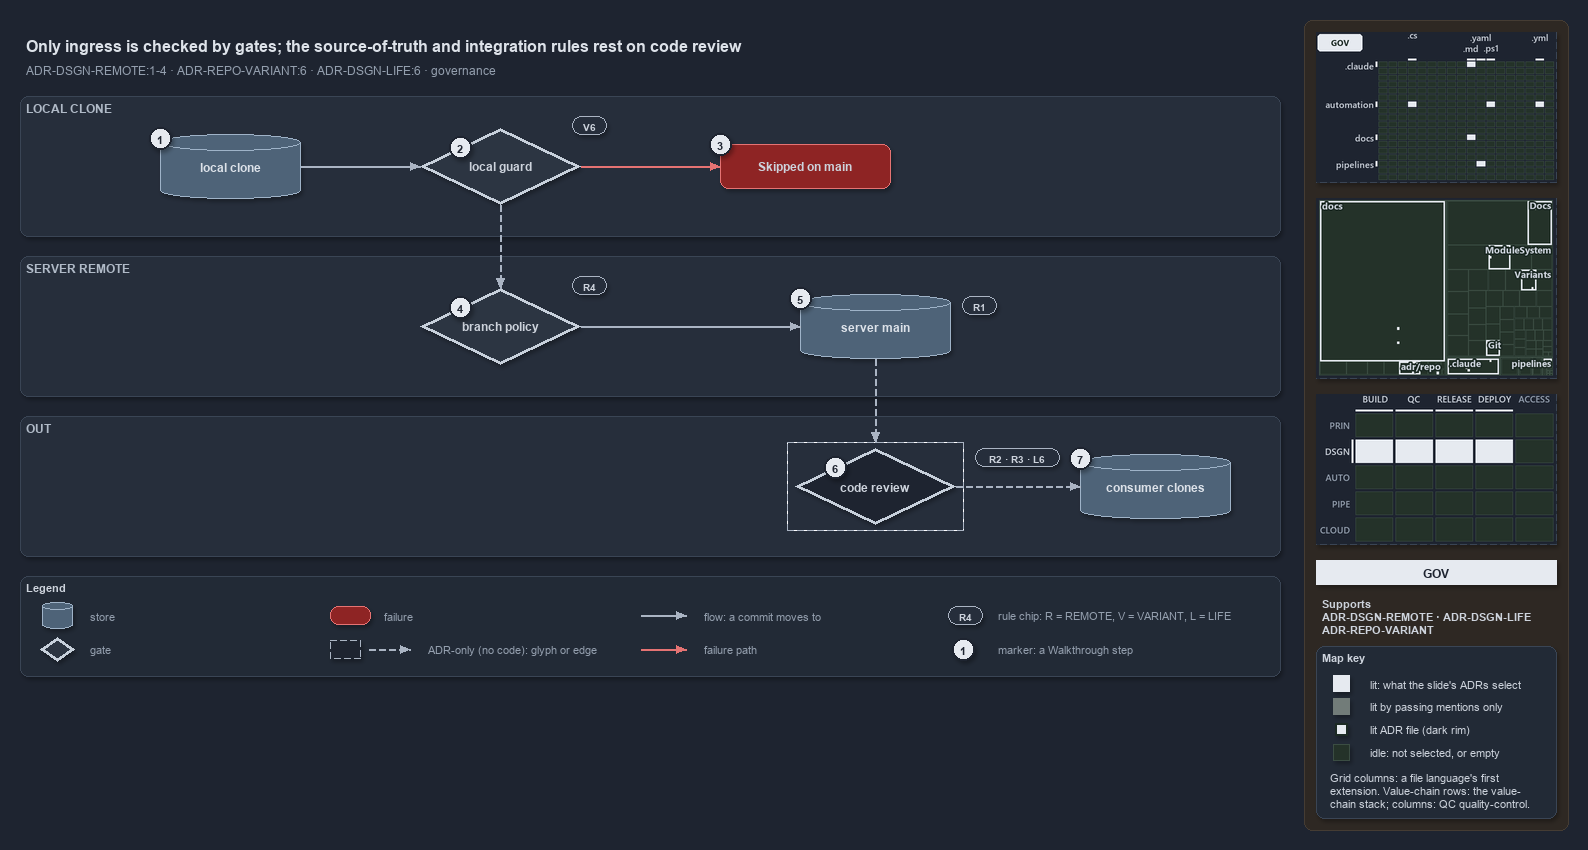

The diagram above was exported from draw.io. Its source (the exported page's mxGraphModel, read from the mxfile embedded in the PNG):
<mxGraphModel dx="1024" dy="768" grid="0" gridSize="10" guides="1" tooltips="1" connect="1" arrows="1" fold="1" page="1" pageScale="1" pageWidth="1572" pageHeight="680" background="#1E2430" math="0" shadow="1">
  <root>
    <mxCell id="0" />
    <mxCell id="1" parent="0" />
    <mxCell id="sidebar-bg" value="" style="rounded=1;arcSize=2;html=1;fillColor=#2E2823;strokeColor=#453C33;shadow=0;" vertex="1" parent="1">
      <mxGeometry x="1304" y="4" width="264" height="810" as="geometry" />
    </mxCell>
    <mxCell id="title" value="Only ingress is checked by gates; the source-of-truth and integration rules rest on code review" style="text;html=1;align=left;verticalAlign=middle;fontSize=16;fontStyle=1;fontColor=#DDE2E9;" vertex="1" parent="1">
      <mxGeometry x="20" y="14" width="1260" height="30" as="geometry" />
    </mxCell>
    <mxCell id="subtitle" value="ADR-DSGN-REMOTE:1-4 &amp;#183; ADR-REPO-VARIANT:6 &amp;#183; ADR-DSGN-LIFE:6 &amp;#183; governance" style="text;html=1;align=left;verticalAlign=middle;fontSize=12;fontColor=#949FAE;" vertex="1" parent="1">
      <mxGeometry x="20" y="44" width="1240" height="20" as="geometry" />
    </mxCell>
    <mxCell id="band-local" value="LOCAL CLONE" style="rounded=1;html=1;arcSize=3;fillColor=#262E3B;strokeColor=#3A4555;verticalAlign=top;align=left;spacingLeft=8;fontStyle=1;fontSize=12;fontColor=#B0BAC7;" vertex="1" parent="1">
      <mxGeometry x="20" y="80" width="1260" height="140" as="geometry" />
    </mxCell>
    <mxCell id="band-server" value="SERVER REMOTE" style="rounded=1;html=1;arcSize=3;fillColor=#262E3B;strokeColor=#3A4555;verticalAlign=top;align=left;spacingLeft=8;fontStyle=1;fontSize=12;fontColor=#B0BAC7;" vertex="1" parent="1">
      <mxGeometry x="20" y="240" width="1260" height="140" as="geometry" />
    </mxCell>
    <mxCell id="band-out" value="OUT" style="rounded=1;html=1;arcSize=3;fillColor=#262E3B;strokeColor=#3A4555;verticalAlign=top;align=left;spacingLeft=8;fontStyle=1;fontSize=12;fontColor=#B0BAC7;" vertex="1" parent="1">
      <mxGeometry x="20" y="400" width="1260" height="140" as="geometry" />
    </mxCell>
    <mxCell id="clone" value="&lt;b&gt;local clone&lt;/b&gt;" style="shape=cylinder3;boundedLbl=1;backgroundOutline=1;size=8;whiteSpace=wrap;html=1;fillColor=#4E6378;strokeColor=#9FB3C8;fontSize=12;fontColor=#DDE2E9;" vertex="1" parent="1">
      <mxGeometry x="160" y="118" width="140" height="64" as="geometry" />
    </mxCell>
    <mxCell id="guard" value="&lt;b&gt;local guard&lt;/b&gt;" style="rhombus;whiteSpace=wrap;html=1;fillColor=#2C3542;strokeColor=#C7D0DB;strokeWidth=3;fontSize=12;fontColor=#CDD3DC;" vertex="1" parent="1">
      <mxGeometry x="420" y="112" width="160" height="76" as="geometry" />
    </mxCell>
    <mxCell id="skipped" value="&lt;b&gt;Skipped on main&lt;/b&gt;" style="rounded=1;whiteSpace=wrap;html=1;arcSize=20;fillColor=#8E2424;strokeColor=#E57373;fontSize=12;" vertex="1" parent="1">
      <mxGeometry x="720" y="128" width="170" height="44" as="geometry" />
    </mxCell>
    <mxCell id="policy" value="&lt;b&gt;branch policy&lt;/b&gt;" style="rhombus;whiteSpace=wrap;html=1;fillColor=#2C3542;strokeColor=#C7D0DB;strokeWidth=3;fontSize=12;fontColor=#CDD3DC;" vertex="1" parent="1">
      <mxGeometry x="420" y="272" width="160" height="76" as="geometry" />
    </mxCell>
    <mxCell id="main" value="&lt;b&gt;server main&lt;/b&gt;" style="shape=cylinder3;boundedLbl=1;backgroundOutline=1;size=8;whiteSpace=wrap;html=1;fillColor=#4E6378;strokeColor=#9FB3C8;fontSize=12;fontColor=#DDE2E9;" vertex="1" parent="1">
      <mxGeometry x="800" y="278" width="150" height="64" as="geometry" />
    </mxCell>
    <mxCell id="review" value="&lt;b&gt;code review&lt;/b&gt;" style="rhombus;whiteSpace=wrap;html=1;fillColor=#1E2430;strokeColor=#C7D0DB;strokeWidth=3;dashed=1;fontSize=12;fontColor=#CDD3DC;" vertex="1" parent="1">
      <mxGeometry x="795" y="432" width="160" height="76" as="geometry" />
    </mxCell>
    <mxCell id="frame-review" value="" style="rounded=0;html=1;fillColor=none;strokeColor=#AAB4C3;dashed=1;" vertex="1" parent="1">
      <mxGeometry x="787" y="426" width="176" height="88" as="geometry" />
    </mxCell>
    <mxCell id="consumers" value="&lt;b&gt;consumer clones&lt;/b&gt;" style="shape=cylinder3;boundedLbl=1;backgroundOutline=1;size=8;whiteSpace=wrap;html=1;fillColor=#4E6378;strokeColor=#9FB3C8;fontSize=12;fontColor=#DDE2E9;" vertex="1" parent="1">
      <mxGeometry x="1080" y="438" width="150" height="64" as="geometry" />
    </mxCell>
    <mxCell id="chip-guard" value="V6" style="rounded=1;arcSize=50;whiteSpace=wrap;html=1;fillColor=#262E3B;strokeColor=#AAB4C3;fontColor=#CDD3DC;fontStyle=1;fontSize=10.5;" vertex="1" parent="1">
      <mxGeometry x="572" y="100" width="34" height="18" as="geometry" />
    </mxCell>
    <mxCell id="chip-policy" value="R4" style="rounded=1;arcSize=50;whiteSpace=wrap;html=1;fillColor=#262E3B;strokeColor=#AAB4C3;fontColor=#CDD3DC;fontStyle=1;fontSize=10.5;" vertex="1" parent="1">
      <mxGeometry x="572" y="260" width="34" height="18" as="geometry" />
    </mxCell>
    <mxCell id="chip-main" value="R1" style="rounded=1;arcSize=50;whiteSpace=wrap;html=1;fillColor=#262E3B;strokeColor=#AAB4C3;fontColor=#CDD3DC;fontStyle=1;fontSize=10.5;" vertex="1" parent="1">
      <mxGeometry x="962" y="280" width="34" height="18" as="geometry" />
    </mxCell>
    <mxCell id="chip-review" value="R2 &amp;#183; R3 &amp;#183; L6" style="rounded=1;arcSize=50;whiteSpace=wrap;html=1;fillColor=#262E3B;strokeColor=#AAB4C3;fontColor=#CDD3DC;fontStyle=1;fontSize=10.5;" vertex="1" parent="1">
      <mxGeometry x="975" y="432" width="84" height="18" as="geometry" />
    </mxCell>
    <mxCell id="p-edge-clone-guard-a" value="" style="text;html=1;strokeColor=none;fillColor=none;" vertex="1" parent="1">
      <mxGeometry x="300" y="150" width="1" height="1" as="geometry" />
    </mxCell>
    <mxCell id="p-edge-clone-guard-b" value="" style="text;html=1;strokeColor=none;fillColor=none;" vertex="1" parent="1">
      <mxGeometry x="420" y="150" width="1" height="1" as="geometry" />
    </mxCell>
    <mxCell id="edge-clone-guard" value="" style="edgeStyle=orthogonalEdgeStyle;rounded=1;html=1;fontSize=10;endArrow=block;strokeColor=#AAB4C3;fontColor=#CDD3DC;shadow=0;" edge="1" parent="1" source="p-edge-clone-guard-a" target="p-edge-clone-guard-b">
      <mxGeometry relative="1" as="geometry" />
    </mxCell>
    <mxCell id="p-edge-guard-skipped-a" value="" style="text;html=1;strokeColor=none;fillColor=none;" vertex="1" parent="1">
      <mxGeometry x="580" y="150" width="1" height="1" as="geometry" />
    </mxCell>
    <mxCell id="p-edge-guard-skipped-b" value="" style="text;html=1;strokeColor=none;fillColor=none;" vertex="1" parent="1">
      <mxGeometry x="720" y="150" width="1" height="1" as="geometry" />
    </mxCell>
    <mxCell id="edge-guard-skipped" value="" style="edgeStyle=orthogonalEdgeStyle;rounded=1;html=1;fontSize=10;endArrow=block;strokeColor=#E57373;fontColor=#CDD3DC;shadow=0;" edge="1" parent="1" source="p-edge-guard-skipped-a" target="p-edge-guard-skipped-b">
      <mxGeometry relative="1" as="geometry" />
    </mxCell>
    <mxCell id="p-edge-guard-policy-a" value="" style="text;html=1;strokeColor=none;fillColor=none;" vertex="1" parent="1">
      <mxGeometry x="500" y="188" width="1" height="1" as="geometry" />
    </mxCell>
    <mxCell id="p-edge-guard-policy-b" value="" style="text;html=1;strokeColor=none;fillColor=none;" vertex="1" parent="1">
      <mxGeometry x="500" y="272" width="1" height="1" as="geometry" />
    </mxCell>
    <mxCell id="edge-guard-policy" value="" style="edgeStyle=orthogonalEdgeStyle;rounded=1;html=1;fontSize=10;endArrow=block;strokeColor=#AAB4C3;dashed=1;fontColor=#CDD3DC;shadow=0;" edge="1" parent="1" source="p-edge-guard-policy-a" target="p-edge-guard-policy-b">
      <mxGeometry relative="1" as="geometry" />
    </mxCell>
    <mxCell id="p-edge-policy-main-a" value="" style="text;html=1;strokeColor=none;fillColor=none;" vertex="1" parent="1">
      <mxGeometry x="580" y="310" width="1" height="1" as="geometry" />
    </mxCell>
    <mxCell id="p-edge-policy-main-b" value="" style="text;html=1;strokeColor=none;fillColor=none;" vertex="1" parent="1">
      <mxGeometry x="800" y="310" width="1" height="1" as="geometry" />
    </mxCell>
    <mxCell id="edge-policy-main" value="" style="edgeStyle=orthogonalEdgeStyle;rounded=1;html=1;fontSize=10;endArrow=block;strokeColor=#AAB4C3;fontColor=#CDD3DC;shadow=0;" edge="1" parent="1" source="p-edge-policy-main-a" target="p-edge-policy-main-b">
      <mxGeometry relative="1" as="geometry" />
    </mxCell>
    <mxCell id="p-edge-main-review-a" value="" style="text;html=1;strokeColor=none;fillColor=none;" vertex="1" parent="1">
      <mxGeometry x="875" y="342" width="1" height="1" as="geometry" />
    </mxCell>
    <mxCell id="p-edge-main-review-b" value="" style="text;html=1;strokeColor=none;fillColor=none;" vertex="1" parent="1">
      <mxGeometry x="875" y="426" width="1" height="1" as="geometry" />
    </mxCell>
    <mxCell id="edge-main-review" value="" style="edgeStyle=orthogonalEdgeStyle;rounded=1;html=1;fontSize=10;endArrow=block;strokeColor=#AAB4C3;dashed=1;fontColor=#CDD3DC;shadow=0;" edge="1" parent="1" source="p-edge-main-review-a" target="p-edge-main-review-b">
      <mxGeometry relative="1" as="geometry" />
    </mxCell>
    <mxCell id="p-edge-review-consumers-a" value="" style="text;html=1;strokeColor=none;fillColor=none;" vertex="1" parent="1">
      <mxGeometry x="955" y="470" width="1" height="1" as="geometry" />
    </mxCell>
    <mxCell id="p-edge-review-consumers-b" value="" style="text;html=1;strokeColor=none;fillColor=none;" vertex="1" parent="1">
      <mxGeometry x="1080" y="470" width="1" height="1" as="geometry" />
    </mxCell>
    <mxCell id="edge-review-consumers" value="" style="edgeStyle=orthogonalEdgeStyle;rounded=1;html=1;fontSize=10;endArrow=block;strokeColor=#AAB4C3;dashed=1;fontColor=#CDD3DC;shadow=0;" edge="1" parent="1" source="p-edge-review-consumers-a" target="p-edge-review-consumers-b">
      <mxGeometry relative="1" as="geometry" />
    </mxCell>
    <mxCell id="mark-1" value="1" style="ellipse;html=1;fillColor=#E6EAF0;strokeColor=#1E2430;strokeWidth=2;fontColor=#1E2430;fontStyle=1;fontSize=11;" vertex="1" parent="1">
      <mxGeometry x="149" y="111" width="22" height="22" as="geometry" />
    </mxCell>
    <mxCell id="mark-2" value="2" style="ellipse;html=1;fillColor=#E6EAF0;strokeColor=#1E2430;strokeWidth=2;fontColor=#1E2430;fontStyle=1;fontSize=11;" vertex="1" parent="1">
      <mxGeometry x="449.0" y="120.0" width="22" height="22" as="geometry" />
    </mxCell>
    <mxCell id="mark-3" value="3" style="ellipse;html=1;fillColor=#E6EAF0;strokeColor=#1E2430;strokeWidth=2;fontColor=#1E2430;fontStyle=1;fontSize=11;" vertex="1" parent="1">
      <mxGeometry x="709" y="117" width="22" height="22" as="geometry" />
    </mxCell>
    <mxCell id="mark-4" value="4" style="ellipse;html=1;fillColor=#E6EAF0;strokeColor=#1E2430;strokeWidth=2;fontColor=#1E2430;fontStyle=1;fontSize=11;" vertex="1" parent="1">
      <mxGeometry x="449.0" y="280.0" width="22" height="22" as="geometry" />
    </mxCell>
    <mxCell id="mark-5" value="5" style="ellipse;html=1;fillColor=#E6EAF0;strokeColor=#1E2430;strokeWidth=2;fontColor=#1E2430;fontStyle=1;fontSize=11;" vertex="1" parent="1">
      <mxGeometry x="789" y="271" width="22" height="22" as="geometry" />
    </mxCell>
    <mxCell id="mark-6" value="6" style="ellipse;html=1;fillColor=#E6EAF0;strokeColor=#1E2430;strokeWidth=2;fontColor=#1E2430;fontStyle=1;fontSize=11;" vertex="1" parent="1">
      <mxGeometry x="824.0" y="440.0" width="22" height="22" as="geometry" />
    </mxCell>
    <mxCell id="mark-7" value="7" style="ellipse;html=1;fillColor=#E6EAF0;strokeColor=#1E2430;strokeWidth=2;fontColor=#1E2430;fontStyle=1;fontSize=11;" vertex="1" parent="1">
      <mxGeometry x="1069" y="431" width="22" height="22" as="geometry" />
    </mxCell>
    <mxCell id="legend" value="&lt;b&gt;Legend&lt;/b&gt;" style="rounded=1;whiteSpace=wrap;html=1;arcSize=6;fillColor=#222A36;strokeColor=#3A4555;align=left;verticalAlign=top;spacing=8;fontSize=11;fontColor=#CDD3DC;" vertex="1" parent="1">
      <mxGeometry x="20" y="560" width="1260" height="100" as="geometry" />
    </mxCell>
    <mxCell id="legend-0" value="" style="shape=cylinder3;boundedLbl=1;backgroundOutline=1;size=8;whiteSpace=wrap;html=1;fillColor=#4E6378;strokeColor=#9FB3C8;fontSize=12;fontColor=#DDE2E9;" vertex="1" parent="1">
      <mxGeometry x="42" y="586" width="30" height="26" as="geometry" />
    </mxCell>
    <mxCell id="legend-0-text" value="store" style="text;html=1;align=left;verticalAlign=middle;fontSize=11;fontColor=#949FAE;" vertex="1" parent="1">
      <mxGeometry x="84" y="589" width="260" height="20" as="geometry" />
    </mxCell>
    <mxCell id="legend-1" value="" style="rhombus;whiteSpace=wrap;html=1;fillColor=#2C3542;strokeColor=#C7D0DB;strokeWidth=3;fontSize=12;fontColor=#CDD3DC;" vertex="1" parent="1">
      <mxGeometry x="40" y="621" width="34" height="24" as="geometry" />
    </mxCell>
    <mxCell id="legend-1-text" value="gate" style="text;html=1;align=left;verticalAlign=middle;fontSize=11;fontColor=#949FAE;" vertex="1" parent="1">
      <mxGeometry x="84" y="623" width="260" height="20" as="geometry" />
    </mxCell>
    <mxCell id="legend-2" value="" style="rounded=1;whiteSpace=wrap;html=1;arcSize=20;fillColor=#8E2424;strokeColor=#E57373;fontSize=12;" vertex="1" parent="1">
      <mxGeometry x="330" y="590" width="40" height="18" as="geometry" />
    </mxCell>
    <mxCell id="legend-2-text" value="failure" style="text;html=1;align=left;verticalAlign=middle;fontSize=11;fontColor=#949FAE;" vertex="1" parent="1">
      <mxGeometry x="378" y="589" width="260" height="20" as="geometry" />
    </mxCell>
    <mxCell id="legend-3" value="" style="rounded=0;html=1;fillColor=#1E2430;strokeColor=#AAB4C3;dashed=1;" vertex="1" parent="1">
      <mxGeometry x="330" y="624" width="30" height="18" as="geometry" />
    </mxCell>
    <mxCell id="p-legend-3e-a" value="" style="text;html=1;strokeColor=none;fillColor=none;" vertex="1" parent="1">
      <mxGeometry x="368" y="633" width="1" height="1" as="geometry" />
    </mxCell>
    <mxCell id="p-legend-3e-b" value="" style="text;html=1;strokeColor=none;fillColor=none;" vertex="1" parent="1">
      <mxGeometry x="410" y="633" width="1" height="1" as="geometry" />
    </mxCell>
    <mxCell id="legend-3e" value="" style="edgeStyle=orthogonalEdgeStyle;rounded=1;html=1;fontSize=10;endArrow=block;strokeColor=#AAB4C3;dashed=1;fontColor=#CDD3DC;shadow=0;" edge="1" parent="1" source="p-legend-3e-a" target="p-legend-3e-b">
      <mxGeometry relative="1" as="geometry" />
    </mxCell>
    <mxCell id="legend-3-text" value="ADR-only (no code): glyph or edge" style="text;html=1;align=left;verticalAlign=middle;fontSize=11;fontColor=#949FAE;" vertex="1" parent="1">
      <mxGeometry x="422" y="623" width="260" height="20" as="geometry" />
    </mxCell>
    <mxCell id="p-legend-4-a" value="" style="text;html=1;strokeColor=none;fillColor=none;" vertex="1" parent="1">
      <mxGeometry x="640" y="599" width="1" height="1" as="geometry" />
    </mxCell>
    <mxCell id="p-legend-4-b" value="" style="text;html=1;strokeColor=none;fillColor=none;" vertex="1" parent="1">
      <mxGeometry x="686" y="599" width="1" height="1" as="geometry" />
    </mxCell>
    <mxCell id="legend-4" value="" style="edgeStyle=orthogonalEdgeStyle;rounded=1;html=1;fontSize=10;endArrow=block;strokeColor=#AAB4C3;fontColor=#CDD3DC;shadow=0;" edge="1" parent="1" source="p-legend-4-a" target="p-legend-4-b">
      <mxGeometry relative="1" as="geometry" />
    </mxCell>
    <mxCell id="legend-4-text" value="flow: a commit moves to" style="text;html=1;align=left;verticalAlign=middle;fontSize=11;fontColor=#949FAE;" vertex="1" parent="1">
      <mxGeometry x="698" y="589" width="260" height="20" as="geometry" />
    </mxCell>
    <mxCell id="p-legend-5-a" value="" style="text;html=1;strokeColor=none;fillColor=none;" vertex="1" parent="1">
      <mxGeometry x="640" y="633" width="1" height="1" as="geometry" />
    </mxCell>
    <mxCell id="p-legend-5-b" value="" style="text;html=1;strokeColor=none;fillColor=none;" vertex="1" parent="1">
      <mxGeometry x="686" y="633" width="1" height="1" as="geometry" />
    </mxCell>
    <mxCell id="legend-5" value="" style="edgeStyle=orthogonalEdgeStyle;rounded=1;html=1;fontSize=10;endArrow=block;strokeColor=#E57373;fontColor=#CDD3DC;shadow=0;" edge="1" parent="1" source="p-legend-5-a" target="p-legend-5-b">
      <mxGeometry relative="1" as="geometry" />
    </mxCell>
    <mxCell id="legend-5-text" value="failure path" style="text;html=1;align=left;verticalAlign=middle;fontSize=11;fontColor=#949FAE;" vertex="1" parent="1">
      <mxGeometry x="698" y="623" width="260" height="20" as="geometry" />
    </mxCell>
    <mxCell id="legend-6" value="R4" style="rounded=1;arcSize=50;whiteSpace=wrap;html=1;fillColor=#262E3B;strokeColor=#AAB4C3;fontColor=#CDD3DC;fontStyle=1;fontSize=10.5;" vertex="1" parent="1">
      <mxGeometry x="948" y="590" width="34" height="18" as="geometry" />
    </mxCell>
    <mxCell id="legend-6-text" value="rule chip: R = REMOTE, V = VARIANT, L = LIFE" style="text;html=1;align=left;verticalAlign=middle;fontSize=11;fontColor=#949FAE;" vertex="1" parent="1">
      <mxGeometry x="992" y="589" width="260" height="20" as="geometry" />
    </mxCell>
    <mxCell id="legend-7" value="1" style="ellipse;html=1;fillColor=#E6EAF0;strokeColor=#1E2430;strokeWidth=2;fontColor=#1E2430;fontStyle=1;fontSize=11;" vertex="1" parent="1">
      <mxGeometry x="952" y="622" width="22" height="22" as="geometry" />
    </mxCell>
    <mxCell id="legend-7-text" value="marker: a Walkthrough step" style="text;html=1;align=left;verticalAlign=middle;fontSize=11;fontColor=#949FAE;" vertex="1" parent="1">
      <mxGeometry x="992" y="623" width="260" height="20" as="geometry" />
    </mxCell>
    <mxCell id="minimap-grid" value="" style="shape=image;html=1;imageAspect=0;aspect=fixed;verticalLabelPosition=bottom;strokeColor=#3A4555;dashed=1;fillColor=#222A36;image=data:image/png,(base64 omitted: 12364 chars);" vertex="1" parent="1">
      <mxGeometry x="1316" y="16" width="240" height="150" as="geometry" />
    </mxCell>
    <mxCell id="minimap-tree" value="" style="shape=image;html=1;imageAspect=0;aspect=fixed;verticalLabelPosition=bottom;strokeColor=#3A4555;dashed=1;fillColor=#222A36;image=data:image/png,(base64 omitted: 20556 chars);" vertex="1" parent="1">
      <mxGeometry x="1316" y="182" width="240" height="180" as="geometry" />
    </mxCell>
    <mxCell id="minimap-chain" value="" style="shape=image;html=1;imageAspect=0;aspect=fixed;verticalLabelPosition=bottom;strokeColor=#3A4555;dashed=1;fillColor=#222A36;image=data:image/png,(base64 omitted: 13300 chars);" vertex="1" parent="1">
      <mxGeometry x="1316" y="378" width="240" height="150" as="geometry" />
    </mxCell>
    <mxCell id="lens-badge" value="GOV" style="rounded=0;whiteSpace=wrap;html=1;align=center;verticalAlign=middle;fontSize=12;fontStyle=1;fontColor=#1E2430;fillColor=#E6EAF0;strokeColor=none;" vertex="1" parent="1">
      <mxGeometry x="1316" y="544" width="240" height="24" as="geometry" />
    </mxCell>
    <mxCell id="supports" value="&lt;b&gt;Supports&lt;/b&gt;&lt;br&gt;ADR-DSGN-REMOTE &amp;#183; ADR-DSGN-LIFE&lt;br&gt;ADR-REPO-VARIANT" style="text;html=1;whiteSpace=wrap;align=left;verticalAlign=top;fontSize=11;fontColor=#CDD3DC;" vertex="1" parent="1">
      <mxGeometry x="1316" y="576" width="240" height="46" as="geometry" />
    </mxCell>
    <mxCell id="mapkey" value="&lt;b&gt;Map key&lt;/b&gt;" style="rounded=1;arcSize=6;whiteSpace=wrap;html=1;align=left;verticalAlign=top;fontSize=11;fontColor=#CDD3DC;fillColor=#222A36;strokeColor=#3A4555;spacingLeft=8;spacingTop=2;" vertex="1" parent="1">
      <mxGeometry x="1316" y="630" width="240" height="172" as="geometry" />
    </mxCell>
    <mxCell id="mapkey-lit" value="" style="rounded=0;html=1;fillColor=#E6EAF0;strokeColor=#E6EAF0;" vertex="1" parent="1">
      <mxGeometry x="1333.0" y="659.0" width="16" height="16" as="geometry" />
    </mxCell>
    <mxCell id="mapkey-lit-text" value="lit: what the slide's ADRs select" style="text;html=1;align=left;verticalAlign=middle;fontSize=11;fontColor=#CDD3DC;" vertex="1" parent="1">
      <mxGeometry x="1364" y="657" width="184" height="20" as="geometry" />
    </mxCell>
    <mxCell id="mapkey-touched" value="" style="rounded=0;html=1;fillColor=#727C79;strokeColor=#727C79;" vertex="1" parent="1">
      <mxGeometry x="1333.0" y="682.0" width="16" height="16" as="geometry" />
    </mxCell>
    <mxCell id="mapkey-touched-text" value="lit by passing mentions only" style="text;html=1;align=left;verticalAlign=middle;fontSize=11;fontColor=#CDD3DC;" vertex="1" parent="1">
      <mxGeometry x="1364" y="680" width="184" height="20" as="geometry" />
    </mxCell>
    <mxCell id="mapkey-adr" value="" style="rounded=0;html=1;fillColor=#E6EAF0;strokeColor=#1C2A24;strokeWidth=2;" vertex="1" parent="1">
      <mxGeometry x="1335.0" y="707.0" width="12" height="12" as="geometry" />
    </mxCell>
    <mxCell id="mapkey-adr-text" value="lit ADR file (dark rim)" style="text;html=1;align=left;verticalAlign=middle;fontSize=11;fontColor=#CDD3DC;" vertex="1" parent="1">
      <mxGeometry x="1364" y="703" width="184" height="20" as="geometry" />
    </mxCell>
    <mxCell id="mapkey-idle" value="" style="rounded=0;html=1;fillColor=#243229;strokeColor=#3B4D43;" vertex="1" parent="1">
      <mxGeometry x="1333.0" y="728.0" width="16" height="16" as="geometry" />
    </mxCell>
    <mxCell id="mapkey-idle-text" value="idle: not selected, or empty" style="text;html=1;align=left;verticalAlign=middle;fontSize=11;fontColor=#CDD3DC;" vertex="1" parent="1">
      <mxGeometry x="1364" y="726" width="184" height="20" as="geometry" />
    </mxCell>
    <mxCell id="mapkey-codes" value="Grid columns: a file language's first&lt;br&gt;extension. Value-chain rows: the value-&lt;br&gt;chain stack; columns: QC quality-control." style="text;html=1;align=left;verticalAlign=top;whiteSpace=wrap;fontSize=11;fontColor=#CDD3DC;" vertex="1" parent="1">
      <mxGeometry x="1324" y="750" width="224" height="46" as="geometry" />
    </mxCell>
  </root>
</mxGraphModel>